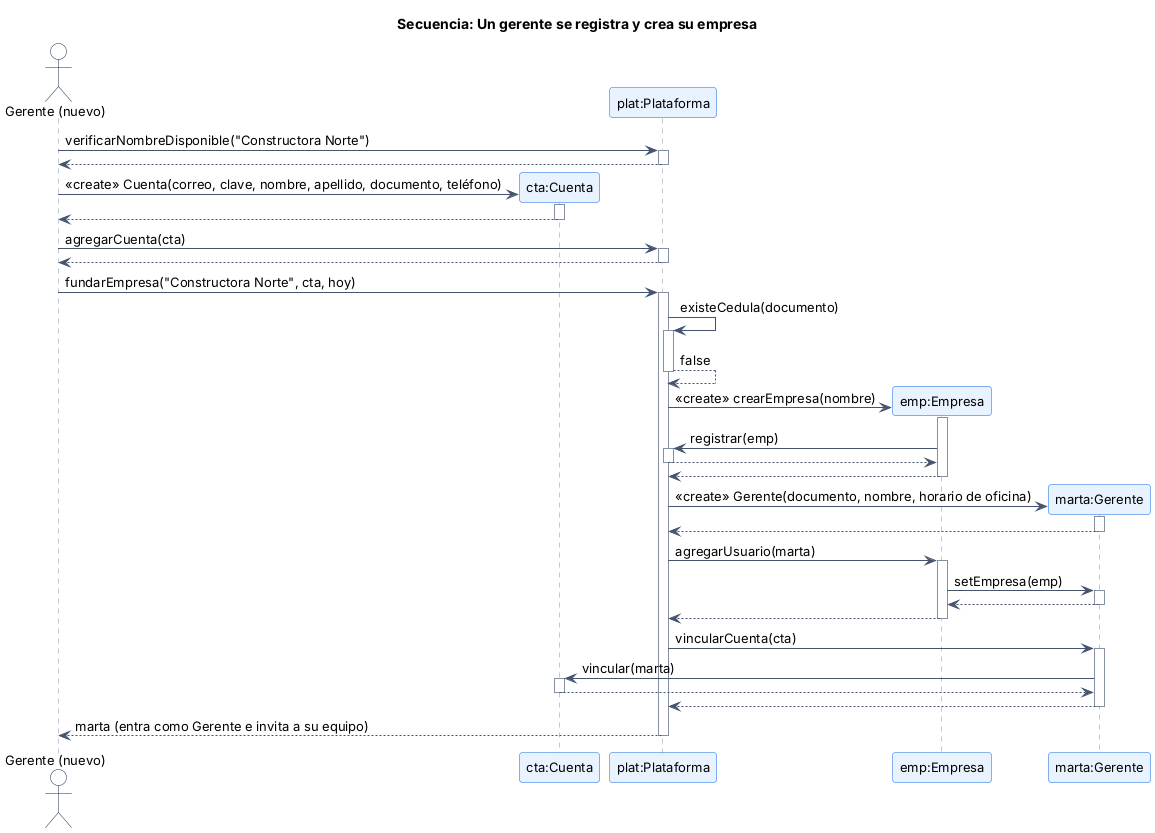

The diagram above was rendered by PlantUML. Its source (embedded in the PNG):
@startuml secuencia_crear_empresa
!include estilo.iuml
title Secuencia: Un gerente se registra y crea su empresa
autoactivate on
actor "Gerente (nuevo)" as A
participant "cta:Cuenta" as C
participant "plat:Plataforma" as P
participant "emp:Empresa" as E
participant "marta:Gerente" as J

A -> P : verificarNombreDisponible("Constructora Norte")
P --> A
create C
A -> C : <<create>> Cuenta(correo, clave, nombre, apellido, documento, teléfono)
C --> A
A -> P : agregarCuenta(cta)
P --> A
A -> P : fundarEmpresa("Constructora Norte", cta, hoy)
P -> P : existeCedula(documento)
P --> P : false
create E
P -> E : <<create>> crearEmpresa(nombre)
E -> P : registrar(emp)
P --> E
E --> P
create J
P -> J : <<create>> Gerente(documento, nombre, horario de oficina)
J --> P
P -> E : agregarUsuario(marta)
E -> J : setEmpresa(emp)
J --> E
E --> P
P -> J : vincularCuenta(cta)
J -> C : vincular(marta)
C --> J
J --> P
P --> A : marta (entra como Gerente e invita a su equipo)
@enduml